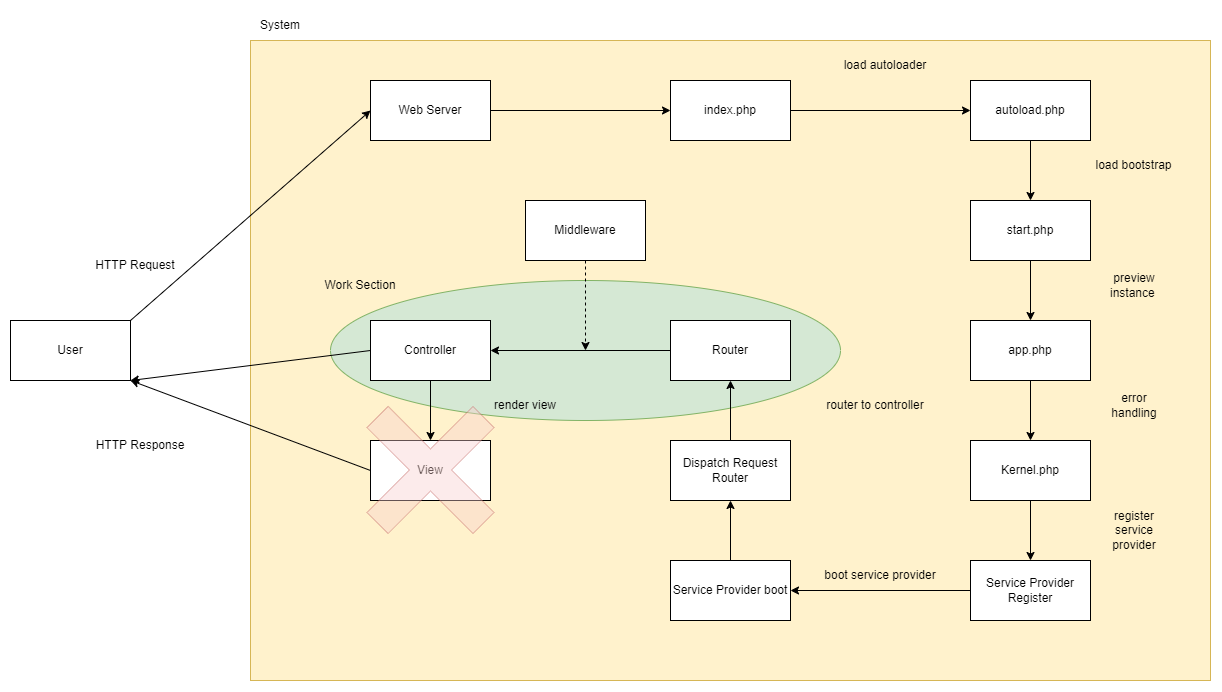

The diagram above was exported from draw.io. Its source (the exported page's mxGraphModel, read from the mxfile embedded in the PNG):
<mxGraphModel dx="2545" dy="935" grid="1" gridSize="10" guides="1" tooltips="1" connect="1" arrows="1" fold="1" page="1" pageScale="1" pageWidth="827" pageHeight="1169" math="0" shadow="0">
  <root>
    <mxCell id="0" />
    <mxCell id="1" parent="0" />
    <mxCell id="EvygXV1gOYIyhnt77CjH-2" value="" style="rounded=0;whiteSpace=wrap;html=1;fillColor=#fff2cc;strokeColor=#d6b656;" vertex="1" parent="1">
      <mxGeometry x="-40" y="80" width="960" height="640" as="geometry" />
    </mxCell>
    <mxCell id="EvygXV1gOYIyhnt77CjH-3" value="autoload.php" style="rounded=0;whiteSpace=wrap;html=1;" vertex="1" parent="1">
      <mxGeometry x="680" y="120" width="120" height="60" as="geometry" />
    </mxCell>
    <mxCell id="EvygXV1gOYIyhnt77CjH-4" value="start.php" style="rounded=0;whiteSpace=wrap;html=1;" vertex="1" parent="1">
      <mxGeometry x="680" y="240" width="120" height="60" as="geometry" />
    </mxCell>
    <mxCell id="EvygXV1gOYIyhnt77CjH-5" value="app.php" style="rounded=0;whiteSpace=wrap;html=1;" vertex="1" parent="1">
      <mxGeometry x="680" y="360" width="120" height="60" as="geometry" />
    </mxCell>
    <mxCell id="EvygXV1gOYIyhnt77CjH-6" value="Kernel.php" style="rounded=0;whiteSpace=wrap;html=1;" vertex="1" parent="1">
      <mxGeometry x="680" y="480" width="120" height="60" as="geometry" />
    </mxCell>
    <mxCell id="EvygXV1gOYIyhnt77CjH-7" value="Service Provider Register" style="rounded=0;whiteSpace=wrap;html=1;" vertex="1" parent="1">
      <mxGeometry x="680" y="600" width="120" height="60" as="geometry" />
    </mxCell>
    <mxCell id="EvygXV1gOYIyhnt77CjH-8" value="index.php" style="rounded=0;whiteSpace=wrap;html=1;" vertex="1" parent="1">
      <mxGeometry x="380" y="120" width="120" height="60" as="geometry" />
    </mxCell>
    <mxCell id="EvygXV1gOYIyhnt77CjH-9" value="Web Server" style="rounded=0;whiteSpace=wrap;html=1;" vertex="1" parent="1">
      <mxGeometry x="80" y="120" width="120" height="60" as="geometry" />
    </mxCell>
    <mxCell id="EvygXV1gOYIyhnt77CjH-10" value="Service Provider boot" style="rounded=0;whiteSpace=wrap;html=1;" vertex="1" parent="1">
      <mxGeometry x="380" y="600" width="120" height="60" as="geometry" />
    </mxCell>
    <mxCell id="EvygXV1gOYIyhnt77CjH-11" value="Dispatch Request Router" style="rounded=0;whiteSpace=wrap;html=1;" vertex="1" parent="1">
      <mxGeometry x="380" y="480" width="120" height="60" as="geometry" />
    </mxCell>
    <mxCell id="EvygXV1gOYIyhnt77CjH-16" value="" style="ellipse;whiteSpace=wrap;html=1;fillColor=#d5e8d4;strokeColor=#82b366;" vertex="1" parent="1">
      <mxGeometry x="40" y="320" width="510" height="140" as="geometry" />
    </mxCell>
    <mxCell id="EvygXV1gOYIyhnt77CjH-12" value="Router" style="rounded=0;whiteSpace=wrap;html=1;" vertex="1" parent="1">
      <mxGeometry x="380" y="360" width="120" height="60" as="geometry" />
    </mxCell>
    <mxCell id="EvygXV1gOYIyhnt77CjH-13" value="Controller" style="rounded=0;whiteSpace=wrap;html=1;" vertex="1" parent="1">
      <mxGeometry x="80" y="360" width="120" height="60" as="geometry" />
    </mxCell>
    <mxCell id="EvygXV1gOYIyhnt77CjH-14" value="View" style="rounded=0;whiteSpace=wrap;html=1;" vertex="1" parent="1">
      <mxGeometry x="80" y="480" width="120" height="60" as="geometry" />
    </mxCell>
    <mxCell id="EvygXV1gOYIyhnt77CjH-15" value="User" style="rounded=0;whiteSpace=wrap;html=1;" vertex="1" parent="1">
      <mxGeometry x="-280" y="360" width="120" height="60" as="geometry" />
    </mxCell>
    <mxCell id="EvygXV1gOYIyhnt77CjH-18" value="" style="shape=cross;whiteSpace=wrap;html=1;fillColor=#f8cecc;strokeColor=#b85450;opacity=40;rotation=45;" vertex="1" parent="1">
      <mxGeometry x="65" y="434.5" width="150" height="150" as="geometry" />
    </mxCell>
    <mxCell id="EvygXV1gOYIyhnt77CjH-19" value="load autoloader" style="text;html=1;strokeColor=none;fillColor=none;align=center;verticalAlign=middle;whiteSpace=wrap;rounded=0;" vertex="1" parent="1">
      <mxGeometry x="550" y="90" width="90" height="30" as="geometry" />
    </mxCell>
    <mxCell id="EvygXV1gOYIyhnt77CjH-20" value="load bootstrap" style="text;html=1;strokeColor=none;fillColor=none;align=center;verticalAlign=middle;whiteSpace=wrap;rounded=0;" vertex="1" parent="1">
      <mxGeometry x="800" y="190" width="87" height="30" as="geometry" />
    </mxCell>
    <mxCell id="EvygXV1gOYIyhnt77CjH-21" value="preview instance&amp;nbsp;" style="text;html=1;strokeColor=none;fillColor=none;align=center;verticalAlign=middle;whiteSpace=wrap;rounded=0;" vertex="1" parent="1">
      <mxGeometry x="813.5" y="310" width="60" height="30" as="geometry" />
    </mxCell>
    <mxCell id="EvygXV1gOYIyhnt77CjH-22" value="error handling" style="text;html=1;strokeColor=none;fillColor=none;align=center;verticalAlign=middle;whiteSpace=wrap;rounded=0;" vertex="1" parent="1">
      <mxGeometry x="813.5" y="430" width="60" height="30" as="geometry" />
    </mxCell>
    <mxCell id="EvygXV1gOYIyhnt77CjH-23" value="register service provider" style="text;html=1;strokeColor=none;fillColor=none;align=center;verticalAlign=middle;whiteSpace=wrap;rounded=0;" vertex="1" parent="1">
      <mxGeometry x="813.5" y="554.5" width="60" height="30" as="geometry" />
    </mxCell>
    <mxCell id="EvygXV1gOYIyhnt77CjH-24" value="boot service provider" style="text;html=1;strokeColor=none;fillColor=none;align=center;verticalAlign=middle;whiteSpace=wrap;rounded=0;" vertex="1" parent="1">
      <mxGeometry x="530" y="600" width="120" height="30" as="geometry" />
    </mxCell>
    <mxCell id="EvygXV1gOYIyhnt77CjH-25" value="router to controller" style="text;html=1;strokeColor=none;fillColor=none;align=center;verticalAlign=middle;whiteSpace=wrap;rounded=0;" vertex="1" parent="1">
      <mxGeometry x="530" y="430" width="110" height="30" as="geometry" />
    </mxCell>
    <mxCell id="EvygXV1gOYIyhnt77CjH-27" value="Middleware" style="rounded=0;whiteSpace=wrap;html=1;" vertex="1" parent="1">
      <mxGeometry x="235" y="240" width="120" height="60" as="geometry" />
    </mxCell>
    <mxCell id="EvygXV1gOYIyhnt77CjH-28" value="render view" style="text;html=1;strokeColor=none;fillColor=none;align=center;verticalAlign=middle;whiteSpace=wrap;rounded=0;" vertex="1" parent="1">
      <mxGeometry x="200" y="430" width="70" height="30" as="geometry" />
    </mxCell>
    <mxCell id="EvygXV1gOYIyhnt77CjH-29" value="System" style="text;html=1;strokeColor=none;fillColor=none;align=center;verticalAlign=middle;whiteSpace=wrap;rounded=0;" vertex="1" parent="1">
      <mxGeometry x="-40" y="50" width="60" height="30" as="geometry" />
    </mxCell>
    <mxCell id="EvygXV1gOYIyhnt77CjH-30" value="Work Section" style="text;html=1;strokeColor=none;fillColor=none;align=center;verticalAlign=middle;whiteSpace=wrap;rounded=0;" vertex="1" parent="1">
      <mxGeometry x="30" y="310" width="80" height="30" as="geometry" />
    </mxCell>
    <mxCell id="EvygXV1gOYIyhnt77CjH-32" value="" style="endArrow=classic;html=1;rounded=0;entryX=0;entryY=0.5;entryDx=0;entryDy=0;" edge="1" parent="1" target="EvygXV1gOYIyhnt77CjH-9">
      <mxGeometry width="50" height="50" relative="1" as="geometry">
        <mxPoint x="-160" y="360" as="sourcePoint" />
        <mxPoint x="-110" y="310" as="targetPoint" />
      </mxGeometry>
    </mxCell>
    <mxCell id="EvygXV1gOYIyhnt77CjH-33" value="" style="endArrow=classic;html=1;rounded=0;entryX=0;entryY=0.5;entryDx=0;entryDy=0;exitX=1;exitY=0.5;exitDx=0;exitDy=0;" edge="1" parent="1" source="EvygXV1gOYIyhnt77CjH-9" target="EvygXV1gOYIyhnt77CjH-8">
      <mxGeometry width="50" height="50" relative="1" as="geometry">
        <mxPoint x="-190" y="260" as="sourcePoint" />
        <mxPoint x="-140" y="210" as="targetPoint" />
      </mxGeometry>
    </mxCell>
    <mxCell id="EvygXV1gOYIyhnt77CjH-34" value="" style="endArrow=classic;html=1;rounded=0;entryX=0;entryY=0.5;entryDx=0;entryDy=0;exitX=1;exitY=0.5;exitDx=0;exitDy=0;" edge="1" parent="1" source="EvygXV1gOYIyhnt77CjH-8" target="EvygXV1gOYIyhnt77CjH-3">
      <mxGeometry width="50" height="50" relative="1" as="geometry">
        <mxPoint x="-290" y="300" as="sourcePoint" />
        <mxPoint x="-240" y="250" as="targetPoint" />
      </mxGeometry>
    </mxCell>
    <mxCell id="EvygXV1gOYIyhnt77CjH-35" value="" style="endArrow=classic;html=1;rounded=0;entryX=0.5;entryY=0;entryDx=0;entryDy=0;exitX=0.5;exitY=1;exitDx=0;exitDy=0;" edge="1" parent="1" source="EvygXV1gOYIyhnt77CjH-3" target="EvygXV1gOYIyhnt77CjH-4">
      <mxGeometry width="50" height="50" relative="1" as="geometry">
        <mxPoint x="-260" y="280" as="sourcePoint" />
        <mxPoint x="-210" y="230" as="targetPoint" />
      </mxGeometry>
    </mxCell>
    <mxCell id="EvygXV1gOYIyhnt77CjH-36" value="" style="endArrow=classic;html=1;rounded=0;entryX=0.5;entryY=0;entryDx=0;entryDy=0;exitX=0.5;exitY=1;exitDx=0;exitDy=0;" edge="1" parent="1" source="EvygXV1gOYIyhnt77CjH-4" target="EvygXV1gOYIyhnt77CjH-5">
      <mxGeometry width="50" height="50" relative="1" as="geometry">
        <mxPoint x="-200" y="310" as="sourcePoint" />
        <mxPoint x="-150" y="260" as="targetPoint" />
      </mxGeometry>
    </mxCell>
    <mxCell id="EvygXV1gOYIyhnt77CjH-37" value="" style="endArrow=classic;html=1;rounded=0;entryX=0.5;entryY=0;entryDx=0;entryDy=0;exitX=0.5;exitY=1;exitDx=0;exitDy=0;" edge="1" parent="1" source="EvygXV1gOYIyhnt77CjH-5" target="EvygXV1gOYIyhnt77CjH-6">
      <mxGeometry width="50" height="50" relative="1" as="geometry">
        <mxPoint x="-280" y="350" as="sourcePoint" />
        <mxPoint x="-230" y="300" as="targetPoint" />
      </mxGeometry>
    </mxCell>
    <mxCell id="EvygXV1gOYIyhnt77CjH-38" value="" style="endArrow=classic;html=1;rounded=0;entryX=0.5;entryY=0;entryDx=0;entryDy=0;exitX=0.5;exitY=1;exitDx=0;exitDy=0;" edge="1" parent="1" source="EvygXV1gOYIyhnt77CjH-6" target="EvygXV1gOYIyhnt77CjH-7">
      <mxGeometry width="50" height="50" relative="1" as="geometry">
        <mxPoint x="-240" y="320" as="sourcePoint" />
        <mxPoint x="-190" y="270" as="targetPoint" />
      </mxGeometry>
    </mxCell>
    <mxCell id="EvygXV1gOYIyhnt77CjH-39" value="" style="endArrow=classic;html=1;rounded=0;entryX=1;entryY=0.5;entryDx=0;entryDy=0;exitX=0;exitY=0.5;exitDx=0;exitDy=0;" edge="1" parent="1" source="EvygXV1gOYIyhnt77CjH-7" target="EvygXV1gOYIyhnt77CjH-10">
      <mxGeometry width="50" height="50" relative="1" as="geometry">
        <mxPoint x="-220" y="610" as="sourcePoint" />
        <mxPoint x="-170" y="560" as="targetPoint" />
      </mxGeometry>
    </mxCell>
    <mxCell id="EvygXV1gOYIyhnt77CjH-40" value="" style="endArrow=classic;html=1;rounded=0;entryX=0.5;entryY=1;entryDx=0;entryDy=0;exitX=0.5;exitY=0;exitDx=0;exitDy=0;" edge="1" parent="1" source="EvygXV1gOYIyhnt77CjH-10" target="EvygXV1gOYIyhnt77CjH-11">
      <mxGeometry width="50" height="50" relative="1" as="geometry">
        <mxPoint x="-150" y="600" as="sourcePoint" />
        <mxPoint x="-100" y="550" as="targetPoint" />
      </mxGeometry>
    </mxCell>
    <mxCell id="EvygXV1gOYIyhnt77CjH-41" value="" style="endArrow=classic;html=1;rounded=0;entryX=0.5;entryY=1;entryDx=0;entryDy=0;exitX=0.5;exitY=0;exitDx=0;exitDy=0;" edge="1" parent="1" source="EvygXV1gOYIyhnt77CjH-11" target="EvygXV1gOYIyhnt77CjH-12">
      <mxGeometry width="50" height="50" relative="1" as="geometry">
        <mxPoint x="-180" y="580" as="sourcePoint" />
        <mxPoint x="-130" y="530" as="targetPoint" />
      </mxGeometry>
    </mxCell>
    <mxCell id="EvygXV1gOYIyhnt77CjH-42" value="" style="endArrow=classic;html=1;rounded=0;entryX=1;entryY=0.5;entryDx=0;entryDy=0;exitX=0;exitY=0.5;exitDx=0;exitDy=0;" edge="1" parent="1" source="EvygXV1gOYIyhnt77CjH-12" target="EvygXV1gOYIyhnt77CjH-13">
      <mxGeometry width="50" height="50" relative="1" as="geometry">
        <mxPoint x="-140" y="530" as="sourcePoint" />
        <mxPoint x="-90" y="480" as="targetPoint" />
      </mxGeometry>
    </mxCell>
    <mxCell id="EvygXV1gOYIyhnt77CjH-43" value="" style="endArrow=classic;html=1;rounded=0;entryX=0.5;entryY=0;entryDx=0;entryDy=0;exitX=0.5;exitY=1;exitDx=0;exitDy=0;" edge="1" parent="1" source="EvygXV1gOYIyhnt77CjH-13" target="EvygXV1gOYIyhnt77CjH-14">
      <mxGeometry width="50" height="50" relative="1" as="geometry">
        <mxPoint x="-200" y="550" as="sourcePoint" />
        <mxPoint x="-150" y="500" as="targetPoint" />
      </mxGeometry>
    </mxCell>
    <mxCell id="EvygXV1gOYIyhnt77CjH-44" value="" style="endArrow=classic;html=1;rounded=0;entryX=1;entryY=1;entryDx=0;entryDy=0;exitX=0;exitY=0.5;exitDx=0;exitDy=0;" edge="1" parent="1" source="EvygXV1gOYIyhnt77CjH-13" target="EvygXV1gOYIyhnt77CjH-15">
      <mxGeometry width="50" height="50" relative="1" as="geometry">
        <mxPoint x="-170" y="530" as="sourcePoint" />
        <mxPoint x="-120" y="480" as="targetPoint" />
      </mxGeometry>
    </mxCell>
    <mxCell id="EvygXV1gOYIyhnt77CjH-46" value="" style="endArrow=classic;html=1;rounded=0;entryX=1;entryY=1;entryDx=0;entryDy=0;exitX=0;exitY=0.5;exitDx=0;exitDy=0;" edge="1" parent="1" source="EvygXV1gOYIyhnt77CjH-14" target="EvygXV1gOYIyhnt77CjH-15">
      <mxGeometry width="50" height="50" relative="1" as="geometry">
        <mxPoint x="-200" y="530" as="sourcePoint" />
        <mxPoint x="-150" y="480" as="targetPoint" />
      </mxGeometry>
    </mxCell>
    <mxCell id="EvygXV1gOYIyhnt77CjH-47" value="HTTP Request" style="text;html=1;strokeColor=none;fillColor=none;align=center;verticalAlign=middle;whiteSpace=wrap;rounded=0;opacity=40;" vertex="1" parent="1">
      <mxGeometry x="-200" y="290" width="90" height="30" as="geometry" />
    </mxCell>
    <mxCell id="EvygXV1gOYIyhnt77CjH-48" value="HTTP Response" style="text;html=1;strokeColor=none;fillColor=none;align=center;verticalAlign=middle;whiteSpace=wrap;rounded=0;opacity=40;" vertex="1" parent="1">
      <mxGeometry x="-200" y="470" width="100" height="30" as="geometry" />
    </mxCell>
    <mxCell id="EvygXV1gOYIyhnt77CjH-49" value="" style="endArrow=classic;html=1;rounded=0;exitX=0.5;exitY=1;exitDx=0;exitDy=0;dashed=1;" edge="1" parent="1" source="EvygXV1gOYIyhnt77CjH-27">
      <mxGeometry width="50" height="50" relative="1" as="geometry">
        <mxPoint x="-300" y="580" as="sourcePoint" />
        <mxPoint x="295" y="390" as="targetPoint" />
      </mxGeometry>
    </mxCell>
  </root>
</mxGraphModel>